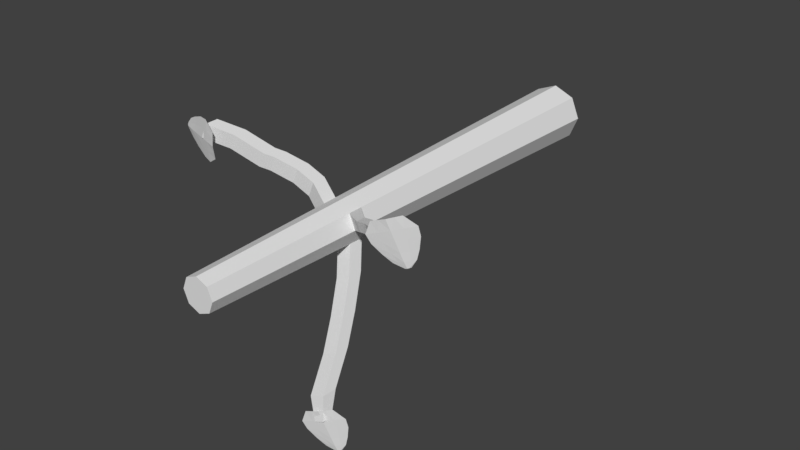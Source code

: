 # Source: basswood_sapling.blend  (saved by Blender 2.79.0; exported with 4.5.12 LTS)
import bpy
from mathutils import Matrix  # noqa: F401  (used for matrix-valued properties, if any)

bpy.ops.wm.read_factory_settings(use_empty=True)
scene = bpy.context.scene
scene.name = 'Scene'

# ---- collections
col_collection_1 = bpy.data.collections.new('Collection 1'); scene.collection.children.link(col_collection_1)

# ---- world
world_world = bpy.data.worlds.new('World'); scene.world = world_world
world_world.color = (0.05088, 0.05088, 0.05088)
world_world.use_sun_shadow = False
world_world.sun_shadow_jitter_overblur = 0.0
world_world.cycles.sampling_method = 'MANUAL'

# ---- meshes
me_cylinder = bpy.data.meshes.new('Cylinder')
me_cylinder.from_pydata([(-1.156e-09, 0.1789, -0.1092), (-2.516e-09, 0.1469, 1.092), (0.05091, 0.1578, -0.1092), (0.02825, 0.1352, 1.092), (0.072, 0.1069, -0.1092), (0.03995, 0.1069, 1.092), (0.05091, 0.056, -0.1092), (0.02825, 0.07867, 1.092), (-7.451e-09, 0.03491, -0.1092), (-6.008e-09, 0.06697, 1.092), (-0.05091, 0.056, -0.1092), (-0.02825, 0.07867, 1.092), (-0.072, 0.1069, -0.1092), (-0.03995, 0.1069, 1.092), (-0.05091, 0.1578, -0.1092), (-0.02825, 0.1352, 1.092), (-2.089e-09, 0.1569, 0.7147), (0.03537, 0.1423, 0.7147), (0.05001, 0.1069, 0.7147), (0.03537, 0.07155, 0.7147), (-6.461e-09, 0.0569, 0.7147), (-0.03537, 0.07155, 0.7147), (-0.05001, 0.1069, 0.7147), (-0.03537, 0.1423, 0.7147), (0.03603, 0.1429, 0.6792), (0.05096, 0.1069, 0.6792), (0.03603, 0.07088, 0.6792), (-6.504e-09, 0.05595, 0.6792), (-0.03603, 0.07088, 0.6792), (-0.05096, 0.1069, 0.6792), (-0.03603, 0.1429, 0.6792), (-2.049e-09, 0.1579, 0.6792), (0.05892, 0.01468, 0.7451), (0.02355, 3.538e-05, 0.7451), (0.05959, 0.01401, 0.7097), (0.02355, -0.0009118, 0.7097), (0.08482, -0.04785, 0.7939), (0.04946, -0.0625, 0.7939), (0.08549, -0.04852, 0.7584), (0.04946, -0.06345, 0.7584), (0.1077, -0.1032, 0.8432), (0.07237, -0.1178, 0.8432), (0.1084, -0.1038, 0.8077), (0.07237, -0.1188, 0.8077), (0.1317, -0.1611, 0.9081), (0.09635, -0.1757, 0.9081), (0.1324, -0.1617, 0.8727), (0.09635, -0.1767, 0.8727), (0.1445, -0.2093, 0.9242), (0.1214, -0.2189, 0.9242), (0.1449, -0.2098, 0.9011), (0.1214, -0.2195, 0.9011), (0.09102, 0.1573, 0.7539), (0.1, 0.1356, 0.7539), (0.09143, 0.1577, 0.7321), (0.1006, 0.1356, 0.7321), (0.1341, 0.1752, 0.7779), (0.1431, 0.1535, 0.7779), (0.1345, 0.1756, 0.7561), (0.1436, 0.1535, 0.7561), (0.1944, 0.2002, 0.8236), (0.2034, 0.1785, 0.8236), (0.1948, 0.2006, 0.8019), (0.204, 0.1785, 0.8019), (0.2443, 0.2208, 0.8646), (0.2533, 0.1991, 0.8646), (0.2447, 0.2212, 0.8428), (0.2539, 0.1991, 0.8428), (0.3119, 0.2402, 0.9041), (0.3148, 0.2332, 0.9041), (0.312, 0.2403, 0.8971), (0.315, 0.2332, 0.8971), (-0.104, 0.1293, 0.6897), (-0.08935, 0.1646, 0.6897), (-0.1049, 0.1293, 0.6542), (-0.09002, 0.1653, 0.6542), (-0.1488, 0.1478, 0.6909), (-0.1341, 0.1832, 0.6909), (-0.1497, 0.1478, 0.6554), (-0.1348, 0.1839, 0.6554), (-0.1977, 0.1681, 0.7085), (-0.1831, 0.2035, 0.7085), (-0.1987, 0.1681, 0.673), (-0.1837, 0.2041, 0.673), (-0.2174, 0.1763, 0.7218), (-0.2028, 0.2116, 0.7218), (-0.2184, 0.1763, 0.6863), (-0.2035, 0.2123, 0.6863), (-0.2876, 0.2053, 0.7391), (-0.2729, 0.2407, 0.7391), (-0.2885, 0.2053, 0.7037), (-0.2736, 0.2414, 0.7037), (-0.3399, 0.227, 0.7722), (-0.3253, 0.2624, 0.7722), (-0.3409, 0.227, 0.7367), (-0.3259, 0.263, 0.7367), (0.3463, 0.2049, 0.8951), (0.3577, 0.2241, 0.8942), (0.3355, 0.3074, 0.9061), (0.3637, 0.2466, 0.8948), (0.3676, 0.2741, 0.8962), (0.3636, 0.2938, 0.8987), (0.3462, 0.219, 0.898), (0.343, 0.2032, 0.8974), (0.3198, 0.3006, 0.9107), (0.3459, 0.239, 0.8998), (0.3436, 0.2638, 0.9024), (0.338, 0.2828, 0.9052), (0.3348, 0.214, 0.9018), (0.3314, 0.1987, 0.8978), (0.3105, 0.2044, 0.9029), (0.2712, 0.2806, 0.918), (0.3394, 0.2016, 0.8987), (0.3041, 0.2937, 0.9153), (0.2911, 0.2165, 0.9082), (0.3281, 0.2313, 0.9048), (0.2701, 0.2334, 0.9142), (0.3196, 0.2535, 0.9085), (0.2599, 0.2506, 0.9179), (0.3125, 0.2719, 0.9116), (0.3226, 0.2092, 0.9024), (0.3355, 0.2001, 0.8988), (0.2876, 0.2872, 0.9166), (0.3096, 0.2239, 0.9065), (0.2948, 0.2435, 0.9114), (0.2862, 0.2613, 0.9148), (0.1711, -0.2805, 0.9013), (0.1825, -0.2614, 0.9004), (0.1603, -0.178, 0.9123), (0.1885, -0.2388, 0.901), (0.1925, -0.2113, 0.9024), (0.1884, -0.1916, 0.905), (0.1711, -0.2664, 0.9042), (0.1678, -0.2822, 0.9036), (0.1446, -0.1849, 0.9169), (0.1707, -0.2465, 0.906), (0.1684, -0.2216, 0.9086), (0.1629, -0.2026, 0.9114), (0.1596, -0.2715, 0.908), (0.1563, -0.2867, 0.904), (0.1353, -0.281, 0.9091), (0.09604, -0.2048, 0.9242), (0.1642, -0.2838, 0.9049), (0.1289, -0.1917, 0.9215), (0.116, -0.269, 0.9144), (0.153, -0.2541, 0.911), (0.09489, -0.252, 0.9205), (0.1444, -0.2319, 0.9147), (0.08475, -0.2348, 0.9241), (0.1373, -0.2135, 0.9178), (0.1475, -0.2762, 0.9086), (0.1603, -0.2853, 0.905), (0.1125, -0.1982, 0.9229), (0.1345, -0.2616, 0.9127), (0.1196, -0.242, 0.9176), (0.111, -0.2242, 0.921), (-0.4004, 0.2287, 0.755), (-0.3903, 0.2089, 0.7541), (-0.308, 0.1831, 0.766), (-0.3744, 0.1917, 0.7547), (-0.3533, 0.1737, 0.7561), (-0.3345, 0.1666, 0.7586), (-0.3884, 0.2212, 0.7579), (-0.4001, 0.2324, 0.7573), (-0.3054, 0.2, 0.7706), (-0.3714, 0.2109, 0.7597), (-0.3492, 0.1995, 0.7623), (-0.3301, 0.1941, 0.7651), (-0.3866, 0.2336, 0.7617), (-0.3977, 0.2446, 0.7577), (-0.3817, 0.2593, 0.7628), (-0.2963, 0.2517, 0.7779), (-0.3995, 0.2363, 0.7586), (-0.3028, 0.217, 0.7752), (-0.3612, 0.2692, 0.7681), (-0.3684, 0.23, 0.7647), (-0.3355, 0.2779, 0.7741), (-0.3451, 0.2254, 0.7684), (-0.3156, 0.2773, 0.7778), (-0.3257, 0.2215, 0.7715), (-0.3842, 0.2464, 0.7623), (-0.3987, 0.2404, 0.7587), (-0.2995, 0.2343, 0.7765), (-0.3648, 0.2496, 0.7664), (-0.3403, 0.2516, 0.7713), (-0.3206, 0.2494, 0.7747)], [], [(16, 1, 3, 17), (17, 3, 5, 18), (18, 5, 7, 19), (19, 7, 9, 20), (20, 9, 11, 21), (21, 11, 13, 22), (3, 1, 15, 13, 11, 9, 7, 5), (22, 13, 15, 23), (23, 15, 1, 16), (0, 2, 4, 6, 8, 10, 12, 14), (30, 23, 16, 31), (29, 22, 72, 74), (28, 21, 22, 29), (27, 20, 21, 28), (27, 26, 34, 35), (25, 18, 19, 26), (24, 17, 52, 54), (31, 16, 17, 24), (0, 31, 24, 2), (2, 24, 25, 4), (4, 25, 26, 6), (6, 26, 27, 8), (8, 27, 28, 10), (10, 28, 29, 12), (12, 29, 30, 14), (14, 30, 31, 0), (33, 35, 39, 37), (19, 20, 33, 32), (20, 27, 35, 33), (26, 19, 32, 34), (39, 38, 42, 43), (32, 33, 37, 36), (35, 34, 38, 39), (34, 32, 36, 38), (42, 40, 44, 46), (38, 36, 40, 42), (37, 39, 43, 41), (36, 37, 41, 40), (45, 47, 51, 49), (41, 43, 47, 45), (40, 41, 45, 44), (43, 42, 46, 47), (50, 48, 49, 51), (44, 45, 49, 48), (47, 46, 50, 51), (46, 44, 48, 50), (53, 55, 59, 57), (17, 18, 53, 52), (25, 24, 54, 55), (18, 25, 55, 53), (57, 59, 63, 61), (52, 53, 57, 56), (55, 54, 58, 59), (54, 52, 56, 58), (63, 62, 66, 67), (56, 57, 61, 60), (59, 58, 62, 63), (58, 56, 60, 62), (65, 67, 71, 69), (62, 60, 64, 66), (61, 63, 67, 65), (60, 61, 65, 64), (70, 68, 69, 71), (64, 65, 69, 68), (67, 66, 70, 71), (66, 64, 68, 70), (75, 74, 78, 79), (30, 29, 74, 75), (23, 30, 75, 73), (22, 23, 73, 72), (77, 79, 83, 81), (74, 72, 76, 78), (73, 75, 79, 77), (72, 73, 77, 76), (83, 82, 86, 87), (76, 77, 81, 80), (79, 78, 82, 83), (78, 76, 80, 82), (86, 84, 88, 90), (82, 80, 84, 86), (81, 83, 87, 85), (80, 81, 85, 84), (89, 91, 95, 93), (85, 87, 91, 89), (84, 85, 89, 88), (87, 86, 90, 91), (94, 92, 93, 95), (88, 89, 93, 92), (91, 90, 94, 95), (90, 88, 92, 94), (107, 101, 98, 104), (103, 96, 97, 102), (102, 97, 99, 105), (105, 99, 100, 106), (106, 100, 101, 107), (117, 106, 107, 119), (115, 105, 106, 117), (108, 102, 105, 115), (112, 103, 102, 108), (119, 107, 104, 113), (125, 122, 111, 118), (121, 120, 110, 109), (120, 123, 114, 110), (123, 124, 116, 114), (124, 125, 118, 116), (117, 119, 125, 124), (115, 117, 124, 123), (108, 115, 123, 120), (112, 108, 120, 121), (119, 113, 122, 125), (137, 131, 128, 134), (133, 126, 127, 132), (132, 127, 129, 135), (135, 129, 130, 136), (136, 130, 131, 137), (147, 136, 137, 149), (145, 135, 136, 147), (138, 132, 135, 145), (142, 133, 132, 138), (149, 137, 134, 143), (155, 152, 141, 148), (151, 150, 140, 139), (150, 153, 144, 140), (153, 154, 146, 144), (154, 155, 148, 146), (147, 149, 155, 154), (145, 147, 154, 153), (138, 145, 153, 150), (142, 138, 150, 151), (149, 143, 152, 155), (167, 161, 158, 164), (163, 156, 157, 162), (162, 157, 159, 165), (165, 159, 160, 166), (166, 160, 161, 167), (177, 166, 167, 179), (175, 165, 166, 177), (168, 162, 165, 175), (172, 163, 162, 168), (179, 167, 164, 173), (185, 182, 171, 178), (181, 180, 170, 169), (180, 183, 174, 170), (183, 184, 176, 174), (184, 185, 178, 176), (177, 179, 185, 184), (175, 177, 184, 183), (168, 175, 183, 180), (172, 168, 180, 181), (179, 173, 182, 185)])
me_cylinder.use_remesh_preserve_volume = False
me_cylinder.use_remesh_preserve_attributes = False
me_cylinder.use_mirror_vertex_groups = False
me_cylinder.update()

# ---- objects
ob_basswood_sapling = bpy.data.objects.new('basswood_sapling', me_cylinder)

# ---- transforms, parenting, visibility, modifiers, constraints
ob_basswood_sapling.location = (0.0, 0.0, 0.0)
ob_basswood_sapling.rotation_euler = (1.571, 0.0, 0.0)
ob_basswood_sapling.lineart.crease_threshold = 0.0

# ---- collection membership
col_collection_1.objects.link(ob_basswood_sapling)

# ---- scene / render settings (as saved in the file)
scene.frame_start = 1; scene.frame_end = 250; scene.frame_set(1)
scene.render.engine = 'BLENDER_EEVEE_NEXT'
scene.render.resolution_percentage = 50
scene.render.dither_intensity = 0.0
scene.cycles.use_denoising = False
scene.cycles.samples = 128
scene.cycles.sampling_pattern = 'TABULATED_SOBOL'
scene.cycles.use_adaptive_sampling = False
scene.cycles.use_light_tree = False
scene.cycles.blur_glossy = 0.0
scene.cycles.sample_clamp_indirect = 0.0
scene.view_settings.view_transform = 'Standard'
bpy.context.view_layer.update()

# ---- added for rendering (the .blend has no active camera and no usable light): camera, sun
cam_auto = bpy.data.cameras.new('AutoCamera')
cam_auto.lens = 50.0
cam_auto.sensor_width = 36.0
cam_auto.clip_end = 1000.0
ob_auto_camera = bpy.data.objects.new('AutoCamera', cam_auto)
scene.collection.objects.link(ob_auto_camera)
ob_auto_camera.location = (1.41263, -2.20621, 1.15355)
ob_auto_camera.rotation_euler = (1.09748, -7.21219e-08, 0.694738)
scene.camera = ob_auto_camera
light_auto_sun = bpy.data.lights.new('AutoSun', 'SUN')
light_auto_sun.energy = 3.0
light_auto_sun.angle = 0.0523599
ob_auto_sun = bpy.data.objects.new('AutoSun', light_auto_sun)
scene.collection.objects.link(ob_auto_sun)
ob_auto_sun.rotation_euler = (0.872665, 0.174533, 0.523599)
bpy.context.view_layer.update()
